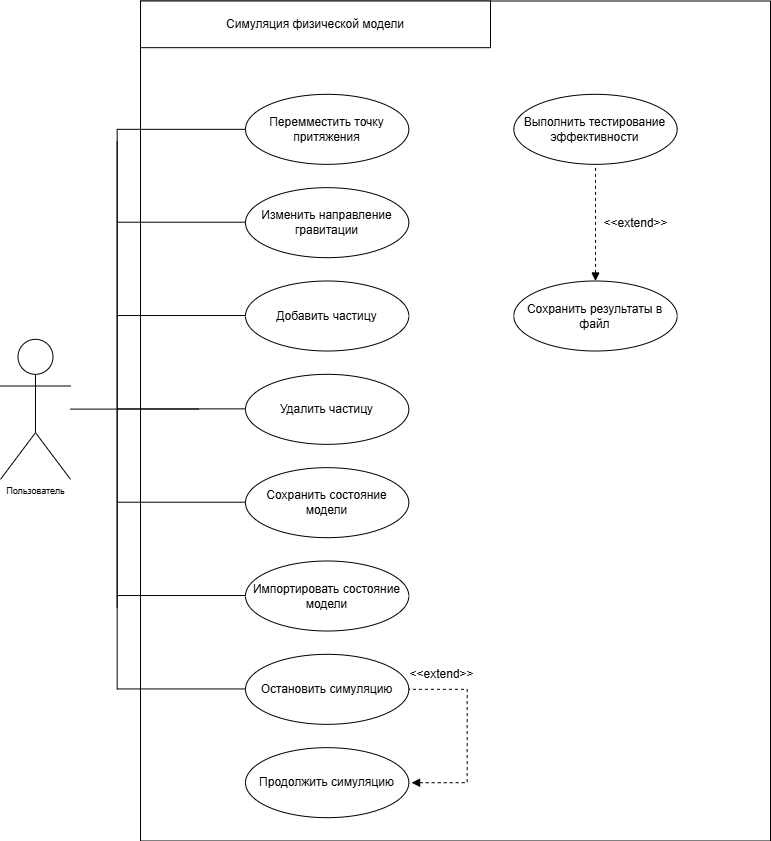

The diagram above was exported from draw.io. Its source (the exported page's mxGraphModel, read from the mxfile embedded in the PNG):
<mxGraphModel dx="2068" dy="617.5" grid="1" gridSize="10" guides="1" tooltips="1" connect="1" arrows="1" fold="1" page="1" pageScale="0.5" pageWidth="827" pageHeight="1169" math="0" shadow="0">
  <root>
    <mxCell id="0" />
    <mxCell id="1" parent="0" />
    <mxCell id="rdjJhaQHk-c43rJBHcsN-33" value="" style="group;fontSize=12;" vertex="1" connectable="0" parent="1">
      <mxGeometry x="40" y="750" width="770" height="840" as="geometry" />
    </mxCell>
    <mxCell id="rdjJhaQHk-c43rJBHcsN-1" value="Пользователь" style="shape=umlActor;verticalLabelPosition=bottom;verticalAlign=top;html=1;outlineConnect=0;fontSize=9;" vertex="1" parent="rdjJhaQHk-c43rJBHcsN-33">
      <mxGeometry y="338.33333333333337" width="70" height="140.00000000000003" as="geometry" />
    </mxCell>
    <mxCell id="rdjJhaQHk-c43rJBHcsN-3" value="" style="rounded=0;whiteSpace=wrap;html=1;" vertex="1" parent="rdjJhaQHk-c43rJBHcsN-33">
      <mxGeometry x="140" width="630" height="840" as="geometry" />
    </mxCell>
    <mxCell id="rdjJhaQHk-c43rJBHcsN-4" value="Симуляция физической модели" style="rounded=0;whiteSpace=wrap;html=1;fontSize=12;" vertex="1" parent="rdjJhaQHk-c43rJBHcsN-33">
      <mxGeometry x="140" width="350" height="46.66666666666667" as="geometry" />
    </mxCell>
    <mxCell id="rdjJhaQHk-c43rJBHcsN-5" value="Перемместить точку притяжения" style="ellipse;whiteSpace=wrap;html=1;fontSize=12;" vertex="1" parent="rdjJhaQHk-c43rJBHcsN-33">
      <mxGeometry x="245" y="93.33333333333334" width="163.33333333333331" height="70.00000000000001" as="geometry" />
    </mxCell>
    <mxCell id="rdjJhaQHk-c43rJBHcsN-6" value="Изменить направление гравитации" style="ellipse;whiteSpace=wrap;html=1;fontSize=12;" vertex="1" parent="rdjJhaQHk-c43rJBHcsN-33">
      <mxGeometry x="245" y="186.66666666666669" width="163.33333333333331" height="70.00000000000001" as="geometry" />
    </mxCell>
    <mxCell id="rdjJhaQHk-c43rJBHcsN-7" value="Добавить частицу" style="ellipse;whiteSpace=wrap;html=1;fontSize=12;" vertex="1" parent="rdjJhaQHk-c43rJBHcsN-33">
      <mxGeometry x="245" y="280.00000000000006" width="163.33333333333331" height="70.00000000000001" as="geometry" />
    </mxCell>
    <mxCell id="rdjJhaQHk-c43rJBHcsN-8" value="Удалить частицу" style="ellipse;whiteSpace=wrap;html=1;fontSize=12;" vertex="1" parent="rdjJhaQHk-c43rJBHcsN-33">
      <mxGeometry x="245" y="373.33333333333337" width="163.33333333333331" height="70.00000000000001" as="geometry" />
    </mxCell>
    <mxCell id="rdjJhaQHk-c43rJBHcsN-9" value="Сохранить состояние модели" style="ellipse;whiteSpace=wrap;html=1;fontSize=12;" vertex="1" parent="rdjJhaQHk-c43rJBHcsN-33">
      <mxGeometry x="245" y="466.6666666666667" width="163.33333333333331" height="70.00000000000001" as="geometry" />
    </mxCell>
    <mxCell id="rdjJhaQHk-c43rJBHcsN-10" value="Импортировать состояние модели" style="ellipse;whiteSpace=wrap;html=1;fontSize=12;" vertex="1" parent="rdjJhaQHk-c43rJBHcsN-33">
      <mxGeometry x="245" y="560.0000000000001" width="163.33333333333331" height="70.00000000000001" as="geometry" />
    </mxCell>
    <mxCell id="rdjJhaQHk-c43rJBHcsN-11" value="" style="endArrow=none;html=1;rounded=0;" edge="1" parent="rdjJhaQHk-c43rJBHcsN-33">
      <mxGeometry width="50" height="50" relative="1" as="geometry">
        <mxPoint x="116.66666666666667" y="606.6666666666667" as="sourcePoint" />
        <mxPoint x="116.66666666666667" y="140.00000000000003" as="targetPoint" />
      </mxGeometry>
    </mxCell>
    <mxCell id="rdjJhaQHk-c43rJBHcsN-14" value="" style="endArrow=none;html=1;rounded=0;exitX=0;exitY=0.5;exitDx=0;exitDy=0;" edge="1" parent="rdjJhaQHk-c43rJBHcsN-33" source="rdjJhaQHk-c43rJBHcsN-5">
      <mxGeometry width="50" height="50" relative="1" as="geometry">
        <mxPoint x="245" y="128.33333333333334" as="sourcePoint" />
        <mxPoint x="116.66666666666667" y="128.33333333333334" as="targetPoint" />
      </mxGeometry>
    </mxCell>
    <mxCell id="rdjJhaQHk-c43rJBHcsN-15" value="" style="endArrow=none;html=1;rounded=0;" edge="1" parent="rdjJhaQHk-c43rJBHcsN-33">
      <mxGeometry width="50" height="50" relative="1" as="geometry">
        <mxPoint x="116.66666666666667" y="688.3333333333334" as="sourcePoint" />
        <mxPoint x="116.66666666666667" y="128.33333333333334" as="targetPoint" />
      </mxGeometry>
    </mxCell>
    <mxCell id="rdjJhaQHk-c43rJBHcsN-16" value="" style="endArrow=none;html=1;rounded=0;exitX=0;exitY=0.5;exitDx=0;exitDy=0;" edge="1" parent="rdjJhaQHk-c43rJBHcsN-33">
      <mxGeometry width="50" height="50" relative="1" as="geometry">
        <mxPoint x="245" y="221.1999999999999" as="sourcePoint" />
        <mxPoint x="116.66666666666667" y="221.1999999999999" as="targetPoint" />
      </mxGeometry>
    </mxCell>
    <mxCell id="rdjJhaQHk-c43rJBHcsN-17" value="" style="endArrow=none;html=1;rounded=0;exitX=0;exitY=0.5;exitDx=0;exitDy=0;" edge="1" parent="rdjJhaQHk-c43rJBHcsN-33">
      <mxGeometry width="50" height="50" relative="1" as="geometry">
        <mxPoint x="245" y="314.53333333333325" as="sourcePoint" />
        <mxPoint x="116.66666666666667" y="314.53333333333325" as="targetPoint" />
      </mxGeometry>
    </mxCell>
    <mxCell id="rdjJhaQHk-c43rJBHcsN-18" value="" style="endArrow=none;html=1;rounded=0;exitX=0;exitY=0.5;exitDx=0;exitDy=0;" edge="1" parent="rdjJhaQHk-c43rJBHcsN-33">
      <mxGeometry width="50" height="50" relative="1" as="geometry">
        <mxPoint x="245" y="407.86666666666656" as="sourcePoint" />
        <mxPoint x="116.66666666666667" y="407.86666666666656" as="targetPoint" />
      </mxGeometry>
    </mxCell>
    <mxCell id="rdjJhaQHk-c43rJBHcsN-19" value="" style="endArrow=none;html=1;rounded=0;exitX=0;exitY=0.5;exitDx=0;exitDy=0;" edge="1" parent="rdjJhaQHk-c43rJBHcsN-33">
      <mxGeometry width="50" height="50" relative="1" as="geometry">
        <mxPoint x="245" y="501.19999999999993" as="sourcePoint" />
        <mxPoint x="116.66666666666667" y="501.19999999999993" as="targetPoint" />
      </mxGeometry>
    </mxCell>
    <mxCell id="rdjJhaQHk-c43rJBHcsN-20" value="" style="endArrow=none;html=1;rounded=0;exitX=0;exitY=0.5;exitDx=0;exitDy=0;" edge="1" parent="rdjJhaQHk-c43rJBHcsN-33">
      <mxGeometry width="50" height="50" relative="1" as="geometry">
        <mxPoint x="245" y="594.5333333333333" as="sourcePoint" />
        <mxPoint x="116.66666666666667" y="594.5333333333333" as="targetPoint" />
      </mxGeometry>
    </mxCell>
    <mxCell id="rdjJhaQHk-c43rJBHcsN-21" value="Остановить симуляцию" style="ellipse;whiteSpace=wrap;html=1;fontSize=12;" vertex="1" parent="rdjJhaQHk-c43rJBHcsN-33">
      <mxGeometry x="245" y="653.3333333333334" width="163.33333333333331" height="70.00000000000001" as="geometry" />
    </mxCell>
    <mxCell id="rdjJhaQHk-c43rJBHcsN-22" value="Продолжить симуляцию" style="ellipse;whiteSpace=wrap;html=1;fontSize=12;" vertex="1" parent="rdjJhaQHk-c43rJBHcsN-33">
      <mxGeometry x="245" y="746.6666666666667" width="163.33333333333331" height="70.00000000000001" as="geometry" />
    </mxCell>
    <mxCell id="rdjJhaQHk-c43rJBHcsN-23" value="" style="endArrow=none;html=1;rounded=0;exitX=0;exitY=0.5;exitDx=0;exitDy=0;" edge="1" parent="rdjJhaQHk-c43rJBHcsN-33">
      <mxGeometry width="50" height="50" relative="1" as="geometry">
        <mxPoint x="245" y="687.9366666666667" as="sourcePoint" />
        <mxPoint x="116.66666666666667" y="687.9366666666667" as="targetPoint" />
      </mxGeometry>
    </mxCell>
    <mxCell id="rdjJhaQHk-c43rJBHcsN-24" value="" style="endArrow=none;dashed=1;html=1;rounded=0;entryX=1;entryY=0.5;entryDx=0;entryDy=0;exitX=1.017;exitY=0.501;exitDx=0;exitDy=0;exitPerimeter=0;startArrow=block;startFill=1;" edge="1" parent="rdjJhaQHk-c43rJBHcsN-33" source="rdjJhaQHk-c43rJBHcsN-22" target="rdjJhaQHk-c43rJBHcsN-21">
      <mxGeometry width="50" height="50" relative="1" as="geometry">
        <mxPoint x="441" y="781.6666666666669" as="sourcePoint" />
        <mxPoint x="396.6666666666667" y="676.6666666666667" as="targetPoint" />
        <Array as="points">
          <mxPoint x="466.6666666666667" y="781.6666666666669" />
          <mxPoint x="466.6666666666667" y="688.3333333333334" />
        </Array>
      </mxGeometry>
    </mxCell>
    <mxCell id="rdjJhaQHk-c43rJBHcsN-25" value="&amp;lt;&amp;lt;extend&amp;gt;&amp;gt;" style="text;html=1;align=center;verticalAlign=middle;resizable=0;points=[];autosize=1;strokeColor=none;fillColor=none;fontSize=12;" vertex="1" parent="rdjJhaQHk-c43rJBHcsN-33">
      <mxGeometry x="396.27859297659836" y="658.6878996038001" width="90" height="30" as="geometry" />
    </mxCell>
    <mxCell id="rdjJhaQHk-c43rJBHcsN-26" value="Выполнить тестирование эффективности" style="ellipse;whiteSpace=wrap;html=1;fontSize=12;" vertex="1" parent="rdjJhaQHk-c43rJBHcsN-33">
      <mxGeometry x="513.3333333333334" y="93.33333333333334" width="163.33333333333331" height="70.00000000000001" as="geometry" />
    </mxCell>
    <mxCell id="rdjJhaQHk-c43rJBHcsN-27" value="Сохранить результаты в файл" style="ellipse;whiteSpace=wrap;html=1;fontSize=12;" vertex="1" parent="rdjJhaQHk-c43rJBHcsN-33">
      <mxGeometry x="513.3333333333334" y="280.00000000000006" width="163.33333333333331" height="70.00000000000001" as="geometry" />
    </mxCell>
    <mxCell id="rdjJhaQHk-c43rJBHcsN-28" value="" style="endArrow=none;dashed=1;html=1;rounded=0;entryX=0.5;entryY=1;entryDx=0;entryDy=0;exitX=0.5;exitY=0;exitDx=0;exitDy=0;startArrow=block;startFill=1;" edge="1" parent="rdjJhaQHk-c43rJBHcsN-33" source="rdjJhaQHk-c43rJBHcsN-27" target="rdjJhaQHk-c43rJBHcsN-26">
      <mxGeometry width="50" height="50" relative="1" as="geometry">
        <mxPoint x="433.99999999999994" y="805.0000000000001" as="sourcePoint" />
        <mxPoint x="431.6666666666667" y="711.6666666666667" as="targetPoint" />
        <Array as="points">
          <mxPoint x="595" y="210" />
        </Array>
      </mxGeometry>
    </mxCell>
    <mxCell id="rdjJhaQHk-c43rJBHcsN-32" value="" style="endArrow=none;html=1;rounded=0;exitX=0;exitY=0.5;exitDx=0;exitDy=0;" edge="1" parent="rdjJhaQHk-c43rJBHcsN-33">
      <mxGeometry width="50" height="50" relative="1" as="geometry">
        <mxPoint x="198.33333333333334" y="408.1" as="sourcePoint" />
        <mxPoint x="70" y="408.1" as="targetPoint" />
      </mxGeometry>
    </mxCell>
    <mxCell id="rdjJhaQHk-c43rJBHcsN-34" value="&amp;lt;&amp;lt;extend&amp;gt;&amp;gt;" style="text;html=1;align=center;verticalAlign=middle;resizable=0;points=[];autosize=1;strokeColor=none;fillColor=none;fontSize=12;" vertex="1" parent="rdjJhaQHk-c43rJBHcsN-33">
      <mxGeometry x="589.6798758164191" y="207.16458211079006" width="90" height="30" as="geometry" />
    </mxCell>
  </root>
</mxGraphModel>